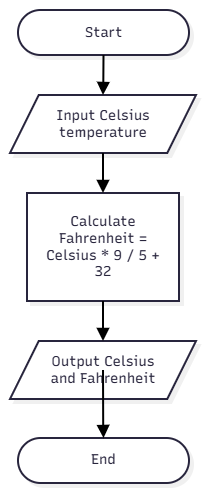

The diagram above was exported from draw.io. Its source (the exported page's mxGraphModel, read from the mxfile embedded in the PNG):
<mxGraphModel dx="1483" dy="816" grid="1" gridSize="10" guides="1" tooltips="1" connect="1" arrows="1" fold="1" page="1" pageScale="1" pageWidth="850" pageHeight="1100" math="0" shadow="0">
  <root>
    <mxCell id="0" />
    <mxCell id="1" parent="0" />
    <UserObject label="" mermaidData="{&#10;  &quot;data&quot;: &quot;flowchart TD\n  Start([Start]) --&gt; Input[/Input Celsius temperature/]\n  Input --&gt; Process[\&quot;Calculate Fahrenheit = Celsius * 9 / 5 + 32\&quot;]\n  Process --&gt; Output[/Output Celsius and Fahrenheit/]\n  Output --&gt; End([End])&quot;,&#10;  &quot;config&quot;: null,&#10;  &quot;version&quot;: &quot;12&quot;&#10;}" id="11">
      <mxCell connectable="0" parent="1" style="group;transparentBounds=1;editIcon=1;lockedGroup=0;groupPadding=10;" vertex="1">
        <mxGeometry as="geometry" />
      </mxCell>
    </UserObject>
    <UserObject label="Start" mermaidId="n:Start" mermaidBaseStyle="html=1;rounded=1;whiteSpace=wrap;arcSize=50;strokeWidth=2;fillColor=#ffffff;strokeColor=#28253D;fontColor=#28253D;fontFamily=Recursive;fontSize=14;shadow=1;shadowColor=#000000;shadowOffsetX=4;shadowOffsetY=4;shadowBlur=0;shadowOpacity=6;" mermaidBaseValue="Start" id="2">
      <mxCell parent="11" style="html=1;rounded=1;whiteSpace=wrap;arcSize=50;strokeWidth=2;fillColor=#ffffff;strokeColor=#28253D;fontColor=#28253D;fontFamily=Recursive;fontSize=14;shadow=1;shadowColor=#000000;shadowOffsetX=4;shadowOffsetY=4;shadowBlur=0;shadowOpacity=6;fontSource=https%3A%2F%2Ffonts.googleapis.com%2Fcss%3Ffamily%3DRecursive;" vertex="1">
        <mxGeometry height="45" width="171" x="20" y="12" as="geometry" />
      </mxCell>
    </UserObject>
    <UserObject label="Input Celsius temperature" mermaidId="n:Input" mermaidBaseStyle="html=1;shape=parallelogram;perimeter=parallelogramPerimeter;fixedSize=1;size=28.75;strokeWidth=2;whiteSpace=wrap;fillColor=#ffffff;strokeColor=#28253D;fontColor=#28253D;fontFamily=Recursive;fontSize=14;shadow=1;shadowColor=#000000;shadowOffsetX=4;shadowOffsetY=4;shadowBlur=0;shadowOpacity=6;" mermaidBaseValue="Input Celsius temperature" id="3">
      <mxCell parent="11" style="html=1;shape=parallelogram;perimeter=parallelogramPerimeter;fixedSize=1;size=28.75;strokeWidth=2;whiteSpace=wrap;fillColor=#ffffff;strokeColor=#28253D;fontColor=#28253D;fontFamily=Recursive;fontSize=14;shadow=1;shadowColor=#000000;shadowOffsetX=4;shadowOffsetY=4;shadowBlur=0;shadowOpacity=6;labelWidth=120;fontSource=https%3A%2F%2Ffonts.googleapis.com%2Fcss%3Ffamily%3DRecursive;" vertex="1">
        <mxGeometry height="58" width="186" x="12" y="97" as="geometry" />
      </mxCell>
    </UserObject>
    <UserObject label="Calculate Fahrenheit = Celsius * 9 / 5 + 32" mermaidId="n:Process" mermaidBaseStyle="html=1;whiteSpace=wrap;strokeWidth=2;fillColor=#ffffff;strokeColor=#28253D;fontColor=#28253D;fontFamily=Recursive;fontSize=14;shadow=1;shadowColor=#000000;shadowOffsetX=4;shadowOffsetY=4;shadowBlur=0;shadowOpacity=6;" mermaidBaseValue="Calculate Fahrenheit = Celsius * 9 / 5 + 32" id="4">
      <mxCell parent="11" style="html=1;whiteSpace=wrap;strokeWidth=2;fillColor=#ffffff;strokeColor=#28253D;fontColor=#28253D;fontFamily=Recursive;fontSize=14;shadow=1;shadowColor=#000000;shadowOffsetX=4;shadowOffsetY=4;shadowBlur=0;shadowOpacity=6;labelWidth=120;fontSource=https%3A%2F%2Ffonts.googleapis.com%2Fcss%3Ffamily%3DRecursive;" vertex="1">
        <mxGeometry height="108" width="152" x="29" y="195" as="geometry" />
      </mxCell>
    </UserObject>
    <UserObject label="Output Celsius and Fahrenheit" mermaidId="n:Output" mermaidBaseStyle="html=1;shape=parallelogram;perimeter=parallelogramPerimeter;fixedSize=1;size=28.75;strokeWidth=2;whiteSpace=wrap;fillColor=#ffffff;strokeColor=#28253D;fontColor=#28253D;fontFamily=Recursive;fontSize=14;shadow=1;shadowColor=#000000;shadowOffsetX=4;shadowOffsetY=4;shadowBlur=0;shadowOpacity=6;" mermaidBaseValue="Output Celsius and Fahrenheit" id="5">
      <mxCell parent="11" style="html=1;shape=parallelogram;perimeter=parallelogramPerimeter;fixedSize=1;size=28.75;strokeWidth=2;whiteSpace=wrap;fillColor=#ffffff;strokeColor=#28253D;fontColor=#28253D;fontFamily=Recursive;fontSize=14;shadow=1;shadowColor=#000000;shadowOffsetX=4;shadowOffsetY=4;shadowBlur=0;shadowOpacity=6;labelWidth=120;fontSource=https%3A%2F%2Ffonts.googleapis.com%2Fcss%3Ffamily%3DRecursive;" vertex="1">
        <mxGeometry height="58" width="186" x="12" y="343" as="geometry" />
      </mxCell>
    </UserObject>
    <UserObject label="End" mermaidId="n:End" mermaidBaseStyle="html=1;rounded=1;whiteSpace=wrap;arcSize=50;strokeWidth=2;fillColor=#ffffff;strokeColor=#28253D;fontColor=#28253D;fontFamily=Recursive;fontSize=14;shadow=1;shadowColor=#000000;shadowOffsetX=4;shadowOffsetY=4;shadowBlur=0;shadowOpacity=6;" mermaidBaseValue="End" id="6">
      <mxCell parent="11" style="html=1;rounded=1;whiteSpace=wrap;arcSize=50;strokeWidth=2;fillColor=#ffffff;strokeColor=#28253D;fontColor=#28253D;fontFamily=Recursive;fontSize=14;shadow=1;shadowColor=#000000;shadowOffsetX=4;shadowOffsetY=4;shadowBlur=0;shadowOpacity=6;fontSource=https%3A%2F%2Ffonts.googleapis.com%2Fcss%3Ffamily%3DRecursive;" vertex="1">
        <mxGeometry height="45" width="171" x="20" y="440" as="geometry" />
      </mxCell>
    </UserObject>
    <UserObject label="" mermaidId="e:Start-&gt;Input#0" mermaidBaseStyle="edgeStyle=orthogonalEdgeStyle;rounded=1;curved=0;startArrow=none;endArrow=block;endSize=8;jumpStyle=arc;jumpSize=12;strokeColor=#000000;exitX=0.5;exitY=1;entryX=0.5;entryY=0;strokeWidth=2;targetPerimeterSpacing=4;" mermaidBaseValue="" id="7">
      <mxCell edge="1" parent="11" source="2" style="edgeStyle=orthogonalEdgeStyle;rounded=1;curved=0;startArrow=none;endArrow=block;endSize=8;jumpStyle=arc;jumpSize=12;strokeColor=#000000;exitX=0.5;exitY=1;entryX=0.5;entryY=0;strokeWidth=2;targetPerimeterSpacing=4;" target="3">
        <mxGeometry relative="1" as="geometry">
          <Array as="points" />
        </mxGeometry>
      </mxCell>
    </UserObject>
    <UserObject label="" mermaidId="e:Input-&gt;Process#0" mermaidBaseStyle="edgeStyle=orthogonalEdgeStyle;rounded=1;curved=0;startArrow=none;endArrow=block;endSize=8;jumpStyle=arc;jumpSize=12;strokeColor=#000000;exitX=0.5;exitY=1;entryX=0.5;entryY=0;strokeWidth=2;targetPerimeterSpacing=4;" mermaidBaseValue="" id="8">
      <mxCell edge="1" parent="11" source="3" style="edgeStyle=orthogonalEdgeStyle;rounded=1;curved=0;startArrow=none;endArrow=block;endSize=8;jumpStyle=arc;jumpSize=12;strokeColor=#000000;exitX=0.5;exitY=1;entryX=0.5;entryY=0;strokeWidth=2;targetPerimeterSpacing=4;" target="4">
        <mxGeometry relative="1" as="geometry">
          <Array as="points" />
        </mxGeometry>
      </mxCell>
    </UserObject>
    <UserObject label="" mermaidId="e:Process-&gt;Output#0" mermaidBaseStyle="edgeStyle=orthogonalEdgeStyle;rounded=1;curved=0;startArrow=none;endArrow=block;endSize=8;jumpStyle=arc;jumpSize=12;strokeColor=#000000;exitX=0.5;exitY=1;entryX=0.5;entryY=0;strokeWidth=2;targetPerimeterSpacing=4;" mermaidBaseValue="" id="9">
      <mxCell edge="1" parent="11" source="4" style="edgeStyle=orthogonalEdgeStyle;rounded=1;curved=0;startArrow=none;endArrow=block;endSize=8;jumpStyle=arc;jumpSize=12;strokeColor=#000000;exitX=0.5;exitY=1;entryX=0.5;entryY=0;strokeWidth=2;targetPerimeterSpacing=4;" target="5">
        <mxGeometry relative="1" as="geometry">
          <Array as="points" />
        </mxGeometry>
      </mxCell>
    </UserObject>
    <UserObject label="" mermaidId="e:Output-&gt;End#0" mermaidBaseStyle="edgeStyle=orthogonalEdgeStyle;rounded=1;curved=0;startArrow=none;endArrow=block;endSize=8;jumpStyle=arc;jumpSize=12;strokeColor=#000000;exitX=0.5;exitY=0.98;entryX=0.5;entryY=0;strokeWidth=2;targetPerimeterSpacing=4;" mermaidBaseValue="" id="10">
      <mxCell edge="1" parent="11" source="5" style="edgeStyle=orthogonalEdgeStyle;rounded=1;curved=0;startArrow=none;endArrow=block;endSize=8;jumpStyle=arc;jumpSize=12;strokeColor=#000000;exitX=0.5;exitY=0.98;entryX=0.5;entryY=0;strokeWidth=2;targetPerimeterSpacing=4;" target="6">
        <mxGeometry relative="1" as="geometry">
          <Array as="points" />
        </mxGeometry>
      </mxCell>
    </UserObject>
  </root>
</mxGraphModel>